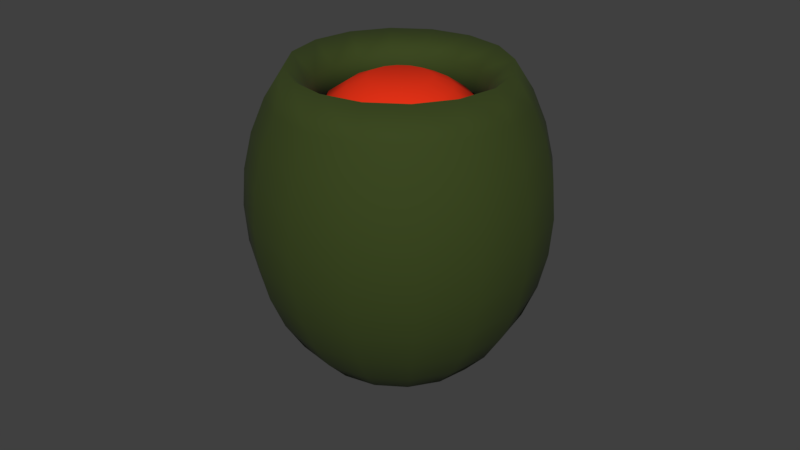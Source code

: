 # Source: Olive_grsh.blend  (saved by Blender 2.79.0; exported with 4.5.12 LTS)
import bpy
from mathutils import Matrix  # noqa: F401  (used for matrix-valued properties, if any)

bpy.ops.wm.read_factory_settings(use_empty=True)
scene = bpy.context.scene
scene.name = 'Scene'

# ---- collections
col_collection_1 = bpy.data.collections.new('Collection 1'); scene.collection.children.link(col_collection_1)

# ---- materials (node trees are filled in below, after node groups)
mat_olives = bpy.data.materials.new('Olives')
mat_olives.alpha_threshold = 0.0
mat_olives.roughness = 0.5
mat_carrot = bpy.data.materials.new('Carrot')
mat_carrot.alpha_threshold = 0.0
mat_carrot.roughness = 0.5

# ---- material node trees
mat_olives.use_nodes = True; mat_olives.node_tree.nodes.clear()
_N = mat_olives.node_tree.nodes; _L = mat_olives.node_tree.links
n0 = _N.new('ShaderNodeOutputMaterial'); n0.name = 'Material Output'; n0.location = (300, 300)
n1 = _N.new('ShaderNodeBsdfPrincipled'); n1.name = 'Principled BSDF'; n1.location = (10, 300)
n1.width = 150
n1.subsurface_method = 'BURLEY'
n1.inputs[0].default_value = (0.03179, 0.05221, 0.002608, 1.0)
n1.inputs[2].default_value = 0.9145
n1.inputs[3].default_value = 1.45
n1.inputs[9].default_value = (1.0, 1.0, 1.0)
_L.new(n1.outputs[0], n0.inputs[0])
n0.is_active_output = True
mat_carrot.use_nodes = True; mat_carrot.node_tree.nodes.clear()
_N = mat_carrot.node_tree.nodes; _L = mat_carrot.node_tree.links
n0 = _N.new('ShaderNodeOutputMaterial'); n0.name = 'Material Output'; n0.location = (300, 300)
n1 = _N.new('ShaderNodeBsdfPrincipled'); n1.name = 'Principled BSDF'; n1.location = (10, 300)
n1.width = 150
n1.subsurface_method = 'BURLEY'
n1.inputs[0].default_value = (0.8, 0.03054, 0.006663, 1.0)
n1.inputs[2].default_value = 0.9658
n1.inputs[3].default_value = 1.45
n1.inputs[9].default_value = (1.0, 1.0, 1.0)
n1.inputs[13].default_value = 0.09829
_L.new(n1.outputs[0], n0.inputs[0])
n0.is_active_output = True

# ---- world
world_world = bpy.data.worlds.new('World'); scene.world = world_world
world_world.color = (0.05088, 0.05088, 0.05088)
world_world.use_sun_shadow = False
world_world.sun_shadow_jitter_overblur = 0.0
world_world.cycles.sampling_method = 'MANUAL'

# ---- meshes
me_sphere_008 = bpy.data.meshes.new('Sphere.008')
me_sphere_008.from_pydata([(5.96e-08, 0.03729, 0.03864), (5.96e-08, 0.04144, 0.02858), (5.96e-08, 0.04485, 0.00631), (5.96e-08, 0.04144, -0.01596), (5.96e-08, 0.03729, -0.02602), (5.96e-08, 0.02492, -0.04208), (5.96e-08, 0.01716, -0.04746), (5.96e-08, 0.00875, -0.05077), (5.96e-08, -5.017e-09, -0.05189), (0.01214, 0.0293, 0.04746), (0.01427, 0.03445, 0.03864), (0.01586, 0.03828, 0.02858), (0.01683, 0.04064, 0.01766), (0.01716, 0.04144, 0.00631), (0.01683, 0.04064, -0.005044), (0.01586, 0.03828, -0.01596), (0.01427, 0.03445, -0.02602), (0.01214, 0.0293, -0.03484), (0.009535, 0.02302, -0.04208), (0.006568, 0.01586, -0.04746), (0.003348, 0.008084, -0.05077), (0.02242, 0.02242, 0.04746), (0.02637, 0.02637, 0.03864), (0.0293, 0.0293, 0.02858), (0.0311, 0.0311, 0.01766), (0.03171, 0.03171, 0.00631), (0.0311, 0.0311, -0.005044), (0.0293, 0.0293, -0.01596), (0.02637, 0.02637, -0.02602), (0.02242, 0.02242, -0.03484), (0.01762, 0.01762, -0.04208), (0.01214, 0.01214, -0.04746), (0.006187, 0.006187, -0.05077), (0.0293, 0.01214, 0.04746), (0.03445, 0.01427, 0.03864), (0.03828, 0.01586, 0.02858), (0.04064, 0.01683, 0.01766), (0.04144, 0.01716, 0.00631), (0.04064, 0.01683, -0.005044), (0.03828, 0.01586, -0.01596), (0.03445, 0.01427, -0.02602), (0.0293, 0.01214, -0.03484), (0.02302, 0.009535, -0.04208), (0.01586, 0.006568, -0.04746), (0.008084, 0.003348, -0.05077), (0.03171, -8.223e-09, 0.04746), (0.03729, -8.892e-09, 0.03864), (0.04144, -7.555e-09, 0.02858), (0.04399, -7.555e-09, 0.01766), (0.04485, -1.023e-08, 0.00631), (0.04399, -7.555e-09, -0.005044), (0.04144, -1.023e-08, -0.01596), (0.03729, -8.892e-09, -0.02602), (0.03171, -8.223e-09, -0.03484), (0.02492, -7.555e-09, -0.04208), (0.01716, -8.223e-09, -0.04746), (0.00875, -5.884e-09, -0.05077), (0.0293, -0.01214, 0.04746), (0.03445, -0.01427, 0.03864), (0.03828, -0.01586, 0.02858), (0.04064, -0.01683, 0.01766), (0.04144, -0.01716, 0.00631), (0.04064, -0.01683, -0.005044), (0.03828, -0.01586, -0.01596), (0.03445, -0.01427, -0.02602), (0.0293, -0.01214, -0.03484), (0.02302, -0.009535, -0.04208), (0.01586, -0.006568, -0.04746), (0.008084, -0.003348, -0.05077), (0.02242, -0.02242, 0.04746), (0.02637, -0.02637, 0.03864), (0.0293, -0.0293, 0.02858), (0.0311, -0.0311, 0.01766), (0.03171, -0.03171, 0.00631), (0.0311, -0.0311, -0.005044), (0.0293, -0.0293, -0.01596), (0.02637, -0.02637, -0.02602), (0.02242, -0.02242, -0.03484), (0.01762, -0.01762, -0.04208), (0.01214, -0.01214, -0.04746), (0.006187, -0.006187, -0.05077), (0.01214, -0.0293, 0.04746), (0.01427, -0.03445, 0.03864), (0.01586, -0.03828, 0.02858), (0.01683, -0.04064, 0.01766), (0.01716, -0.04144, 0.00631), (0.01683, -0.04064, -0.005044), (0.01586, -0.03828, -0.01596), (0.01427, -0.03445, -0.02602), (0.01214, -0.0293, -0.03484), (0.009535, -0.02302, -0.04208), (0.006568, -0.01586, -0.04746), (0.003348, -0.008084, -0.05077), (5.96e-08, -0.03171, 0.04746), (4.768e-08, -0.03729, 0.03864), (4.768e-08, -0.04144, 0.02858), (4.768e-08, -0.04399, 0.01766), (4.768e-08, -0.04485, 0.00631), (4.768e-08, -0.04399, -0.005044), (4.768e-08, -0.04144, -0.01596), (4.768e-08, -0.03729, -0.02602), (5.96e-08, -0.03171, -0.03484), (4.768e-08, -0.02492, -0.04208), (4.768e-08, -0.01716, -0.04746), (5.96e-08, -0.00875, -0.05077), (-0.01214, -0.0293, 0.04746), (-0.01427, -0.03445, 0.03864), (-0.01586, -0.03828, 0.02858), (-0.01683, -0.04064, 0.01766), (-0.01716, -0.04144, 0.00631), (-0.01683, -0.04064, -0.005044), (-0.01586, -0.03828, -0.01596), (-0.01427, -0.03445, -0.02602), (-0.01214, -0.0293, -0.03484), (-0.009535, -0.02302, -0.04208), (-0.006568, -0.01586, -0.04746), (-0.003348, -0.008084, -0.05077), (-0.02242, -0.02242, 0.04746), (-0.02637, -0.02637, 0.03864), (-0.0293, -0.0293, 0.02858), (-0.0311, -0.0311, 0.01766), (-0.03171, -0.03171, 0.00631), (-0.0311, -0.0311, -0.005044), (-0.0293, -0.0293, -0.01596), (-0.02637, -0.02637, -0.02602), (-0.02242, -0.02242, -0.03484), (-0.01762, -0.01762, -0.04208), (-0.01214, -0.01214, -0.04746), (-0.006187, -0.006187, -0.05077), (-0.0293, -0.01214, 0.04746), (-0.03445, -0.01427, 0.03864), (-0.03828, -0.01586, 0.02858), (-0.04064, -0.01683, 0.01766), (-0.04144, -0.01716, 0.00631), (-0.04064, -0.01683, -0.005044), (-0.03828, -0.01586, -0.01596), (-0.03445, -0.01427, -0.02602), (-0.0293, -0.01214, -0.03484), (-0.02302, -0.009535, -0.04208), (-0.01586, -0.006568, -0.04746), (-0.008084, -0.003348, -0.05077), (-0.03171, 5.811e-09, 0.04746), (-0.03729, 1.383e-08, 0.03864), (-0.04144, 1.116e-08, 0.02858), (-0.04399, 7.148e-09, 0.01766), (-0.04485, 1.249e-08, 0.00631), (-0.04399, 7.148e-09, -0.005044), (-0.04144, 1.249e-08, -0.01596), (-0.03729, 1.383e-08, -0.02602), (-0.03171, 5.811e-09, -0.03484), (-0.02492, 6.479e-09, -0.04208), (-0.01716, 5.143e-09, -0.04746), (-0.00875, -2.209e-09, -0.05077), (-0.0293, 0.01214, 0.04746), (-0.03445, 0.01427, 0.03864), (-0.03828, 0.01586, 0.02858), (-0.04064, 0.01683, 0.01766), (-0.04144, 0.01716, 0.00631), (-0.04064, 0.01683, -0.005044), (-0.03828, 0.01586, -0.01596), (-0.03445, 0.01427, -0.02602), (-0.0293, 0.01214, -0.03484), (-0.02302, 0.009535, -0.04208), (-0.01586, 0.006568, -0.04746), (-0.008084, 0.003348, -0.05077), (-0.02242, 0.02242, 0.04746), (-0.02637, 0.02637, 0.03864), (-0.0293, 0.0293, 0.02858), (-0.0311, 0.0311, 0.01766), (-0.03171, 0.03171, 0.00631), (-0.0311, 0.0311, -0.005044), (-0.0293, 0.0293, -0.01596), (-0.02637, 0.02637, -0.02602), (-0.02242, 0.02242, -0.03484), (-0.01762, 0.01762, -0.04208), (-0.01214, 0.01214, -0.04746), (-0.006187, 0.006187, -0.05077), (-0.01214, 0.0293, 0.04746), (-0.01427, 0.03445, 0.03864), (-0.01586, 0.03828, 0.02858), (-0.01683, 0.04064, 0.01766), (-0.01716, 0.04144, 0.00631), (-0.01683, 0.04064, -0.005044), (-0.01586, 0.03828, -0.01596), (-0.01427, 0.03445, -0.02602), (-0.01214, 0.0293, -0.03484), (-0.009535, 0.02302, -0.04208), (-0.006568, 0.01586, -0.04746), (-0.003348, 0.008084, -0.05077), (7.153e-08, 0.03171, 0.04746), (8.345e-08, 0.04399, 0.01766), (8.345e-08, 0.04399, -0.005044), (7.153e-08, 0.03171, -0.03484), (5.96e-08, 0.02864, 0.03125), (5.96e-08, 0.03185, 0.02349), (5.96e-08, 0.03449, 0.00631), (5.96e-08, 0.03185, -0.01087), (5.96e-08, 0.02864, -0.01863), (5.96e-08, 0.01907, -0.03098), (5.96e-08, 0.01309, -0.0351), (5.96e-08, 0.006607, -0.03762), (5.96e-08, -5.017e-09, -0.03845), (0.009071, 0.0219, 0.03464), (0.01096, 0.02646, 0.03125), (0.01219, 0.02942, 0.02349), (0.01294, 0.03125, 0.01507), (0.0132, 0.03186, 0.00631), (0.01294, 0.03125, -0.002453), (0.01219, 0.02942, -0.01087), (0.01096, 0.02646, -0.01863), (0.009309, 0.02247, -0.02542), (0.0073, 0.01762, -0.03098), (0.00501, 0.01209, -0.0351), (0.002529, 0.006104, -0.03762), (0.01676, 0.01676, 0.03464), (0.02025, 0.02025, 0.03125), (0.02252, 0.02252, 0.02349), (0.02392, 0.02392, 0.01507), (0.02439, 0.02439, 0.00631), (0.02392, 0.02392, -0.002453), (0.02252, 0.02252, -0.01087), (0.02025, 0.02025, -0.01863), (0.0172, 0.0172, -0.02542), (0.01349, 0.01349, -0.03098), (0.009257, 0.009257, -0.0351), (0.004672, 0.004672, -0.03762), (0.0219, 0.009071, 0.03464), (0.02646, 0.01096, 0.03125), (0.02942, 0.01219, 0.02349), (0.03125, 0.01294, 0.01507), (0.03186, 0.0132, 0.00631), (0.03125, 0.01294, -0.002453), (0.02942, 0.01219, -0.01087), (0.02646, 0.01096, -0.01863), (0.02247, 0.009309, -0.02542), (0.01762, 0.0073, -0.03098), (0.01209, 0.00501, -0.0351), (0.006104, 0.002528, -0.03762), (0.0237, -8.223e-09, 0.03464), (0.02864, -8.892e-09, 0.03125), (0.03185, -7.555e-09, 0.02349), (0.03382, -7.555e-09, 0.01507), (0.03449, -1.023e-08, 0.00631), (0.03382, -7.555e-09, -0.002453), (0.03185, -1.023e-08, -0.01087), (0.02864, -8.892e-09, -0.01863), (0.02433, -8.223e-09, -0.02542), (0.01907, -7.555e-09, -0.03098), (0.01309, -8.223e-09, -0.0351), (0.006607, -5.884e-09, -0.03762), (0.0219, -0.009071, 0.03464), (0.02646, -0.01096, 0.03125), (0.02942, -0.01219, 0.02349), (0.03125, -0.01294, 0.01507), (0.03186, -0.0132, 0.00631), (0.03125, -0.01294, -0.002453), (0.02942, -0.01219, -0.01087), (0.02646, -0.01096, -0.01863), (0.02247, -0.009309, -0.02542), (0.01762, -0.0073, -0.03098), (0.01209, -0.00501, -0.0351), (0.006104, -0.002528, -0.03762), (0.01676, -0.01676, 0.03464), (0.02025, -0.02025, 0.03125), (0.02252, -0.02252, 0.02349), (0.02392, -0.02392, 0.01507), (0.02439, -0.02439, 0.00631), (0.02392, -0.02392, -0.002453), (0.02252, -0.02252, -0.01087), (0.02025, -0.02025, -0.01863), (0.0172, -0.0172, -0.02542), (0.01349, -0.01349, -0.03098), (0.009257, -0.009257, -0.0351), (0.004672, -0.004672, -0.03762), (0.009071, -0.0219, 0.03464), (0.01096, -0.02646, 0.03125), (0.01219, -0.02942, 0.02349), (0.01294, -0.03125, 0.01507), (0.0132, -0.03186, 0.00631), (0.01294, -0.03125, -0.002453), (0.01219, -0.02942, -0.01087), (0.01096, -0.02646, -0.01863), (0.009309, -0.02247, -0.02542), (0.0073, -0.01762, -0.03098), (0.00501, -0.01209, -0.0351), (0.002529, -0.006104, -0.03762), (5.96e-08, -0.0237, 0.03464), (4.768e-08, -0.02864, 0.03125), (4.768e-08, -0.03185, 0.02349), (4.768e-08, -0.03382, 0.01507), (4.768e-08, -0.03449, 0.00631), (4.768e-08, -0.03382, -0.002453), (4.768e-08, -0.03185, -0.01087), (4.768e-08, -0.02864, -0.01863), (5.96e-08, -0.02433, -0.02542), (4.768e-08, -0.01907, -0.03098), (4.768e-08, -0.01309, -0.0351), (5.96e-08, -0.006607, -0.03762), (-0.009071, -0.0219, 0.03464), (-0.01096, -0.02646, 0.03125), (-0.01219, -0.02942, 0.02349), (-0.01294, -0.03125, 0.01507), (-0.0132, -0.03186, 0.00631), (-0.01294, -0.03125, -0.002453), (-0.01219, -0.02942, -0.01087), (-0.01096, -0.02646, -0.01863), (-0.009309, -0.02247, -0.02542), (-0.0073, -0.01762, -0.03098), (-0.00501, -0.01209, -0.0351), (-0.002528, -0.006104, -0.03762), (-0.01676, -0.01676, 0.03464), (-0.02025, -0.02025, 0.03125), (-0.02252, -0.02252, 0.02349), (-0.02392, -0.02392, 0.01507), (-0.02439, -0.02439, 0.00631), (-0.02392, -0.02392, -0.002453), (-0.02252, -0.02252, -0.01087), (-0.02025, -0.02025, -0.01863), (-0.0172, -0.0172, -0.02542), (-0.01349, -0.01349, -0.03098), (-0.009257, -0.009257, -0.0351), (-0.004672, -0.004672, -0.03762), (-0.0219, -0.009071, 0.03464), (-0.02646, -0.01096, 0.03125), (-0.02942, -0.01219, 0.02349), (-0.03125, -0.01294, 0.01507), (-0.03186, -0.0132, 0.00631), (-0.03125, -0.01294, -0.002453), (-0.02942, -0.01219, -0.01087), (-0.02646, -0.01096, -0.01863), (-0.02247, -0.009309, -0.02542), (-0.01762, -0.0073, -0.03098), (-0.01209, -0.00501, -0.0351), (-0.006104, -0.002528, -0.03762), (-0.0237, 5.811e-09, 0.03464), (-0.02864, 1.383e-08, 0.03125), (-0.03185, 1.116e-08, 0.02349), (-0.03382, 7.148e-09, 0.01507), (-0.03449, 1.249e-08, 0.00631), (-0.03382, 7.148e-09, -0.002453), (-0.03185, 1.249e-08, -0.01087), (-0.02864, 1.383e-08, -0.01863), (-0.02433, 5.811e-09, -0.02542), (-0.01907, 6.479e-09, -0.03098), (-0.01309, 5.143e-09, -0.0351), (-0.006607, -2.209e-09, -0.03762), (-0.0219, 0.009071, 0.03464), (-0.02646, 0.01096, 0.03125), (-0.02942, 0.01219, 0.02349), (-0.03125, 0.01294, 0.01507), (-0.03186, 0.0132, 0.00631), (-0.03125, 0.01294, -0.002453), (-0.02942, 0.01219, -0.01087), (-0.02646, 0.01096, -0.01863), (-0.02247, 0.009309, -0.02542), (-0.01762, 0.0073, -0.03098), (-0.01209, 0.00501, -0.0351), (-0.006104, 0.002528, -0.03762), (-0.01676, 0.01676, 0.03464), (-0.02025, 0.02025, 0.03125), (-0.02252, 0.02252, 0.02349), (-0.02392, 0.02392, 0.01507), (-0.02439, 0.02439, 0.00631), (-0.02392, 0.02392, -0.002453), (-0.02252, 0.02252, -0.01087), (-0.02025, 0.02025, -0.01863), (-0.0172, 0.0172, -0.02542), (-0.01349, 0.01349, -0.03098), (-0.009257, 0.009257, -0.0351), (-0.004672, 0.004672, -0.03762), (-0.009071, 0.0219, 0.03464), (-0.01096, 0.02646, 0.03125), (-0.01219, 0.02942, 0.02349), (-0.01294, 0.03125, 0.01507), (-0.0132, 0.03186, 0.00631), (-0.01294, 0.03125, -0.002453), (-0.01219, 0.02942, -0.01087), (-0.01096, 0.02646, -0.01863), (-0.009309, 0.02247, -0.02542), (-0.0073, 0.01762, -0.03098), (-0.00501, 0.01209, -0.0351), (-0.002528, 0.006104, -0.03762), (7.153e-08, 0.0237, 0.03464), (8.345e-08, 0.03382, 0.01507), (8.345e-08, 0.03382, -0.002453), (7.153e-08, 0.02433, -0.02542), (0.008051, 0.01944, 0.03698), (0.01488, 0.01488, 0.03698), (0.01944, 0.008051, 0.03698), (0.02104, -7.52e-09, 0.03698), (0.01944, -0.008051, 0.03698), (0.01488, -0.01488, 0.03698), (0.008051, -0.01944, 0.03698), (5.96e-08, -0.02104, 0.03698), (-0.008051, -0.01944, 0.03698), (-0.01488, -0.01488, 0.03698), (-0.01944, -0.008051, 0.03698), (-0.02104, 4.935e-09, 0.03698), (-0.01944, 0.008051, 0.03698), (-0.01488, 0.01488, 0.03698), (-0.008051, 0.01944, 0.03698), (7.153e-08, 0.02104, 0.03698), (0.008051, 0.01944, -0.02369), (0.01488, 0.01488, -0.02369), (0.01944, 0.008051, -0.02369), (0.02104, -7.52e-09, -0.02369), (0.01944, -0.008051, -0.02369), (0.01488, -0.01488, -0.02369), (0.008051, -0.01944, -0.02369), (5.96e-08, -0.02104, -0.02369), (-0.008051, -0.01944, -0.02369), (-0.01488, -0.01488, -0.02369), (-0.01944, -0.008051, -0.02369), (-0.02104, 4.935e-09, -0.02369), (-0.01944, 0.008051, -0.02369), (-0.01488, 0.01488, -0.02369), (-0.008051, 0.01944, -0.02369), (7.153e-08, 0.02104, -0.02369), (5.96e-08, -2.381e-09, -0.0343), (0.005762, 0.01391, 0.04107), (0.01065, 0.01065, 0.04107), (0.01391, 0.005762, 0.04107), (0.01506, -5.974e-09, 0.04107), (0.01391, -0.005762, 0.04107), (0.01065, -0.01065, 0.04107), (0.005762, -0.01391, 0.04107), (5.96e-08, -0.01506, 0.04107), (-0.005762, -0.01391, 0.04107), (-0.01065, -0.01065, 0.04107), (-0.01391, -0.005762, 0.04107), (-0.01506, 2.939e-09, 0.04107), (-0.01391, 0.005762, 0.04107), (-0.01065, 0.01065, 0.04107), (-0.005762, 0.01391, 0.04107), (7.153e-08, 0.01506, 0.04107), (0.003612, 0.00872, 0.0435), (0.006674, 0.006674, 0.0435), (0.008721, 0.003612, 0.0435), (0.009439, -4.495e-09, 0.0435), (0.008721, -0.003612, 0.0435), (0.006674, -0.006674, 0.0435), (0.003612, -0.00872, 0.0435), (5.96e-08, -0.009439, 0.0435), (-0.003612, -0.00872, 0.0435), (-0.006674, -0.006674, 0.0435), (-0.00872, -0.003612, 0.0435), (-0.009439, 1.093e-09, 0.0435), (-0.00872, 0.003612, 0.0435), (-0.006674, 0.006674, 0.0435), (-0.003612, 0.00872, 0.0435), (7.153e-08, 0.009439, 0.0435), (5.96e-08, -1.788e-09, 0.0435), (0.009585, 0.02314, 0.04105), (0.01771, 0.01771, 0.04105), (0.02314, 0.009585, 0.04105), (0.02505, -7.635e-09, 0.04105), (0.02314, -0.009585, 0.04105), (0.01771, -0.01771, 0.04105), (0.009585, -0.02314, 0.04105), (5.96e-08, -0.02505, 0.04105), (-0.009585, -0.02314, 0.04105), (-0.01771, -0.01771, 0.04105), (-0.02314, -0.009585, 0.04105), (-0.02505, 5.051e-09, 0.04105), (-0.02314, 0.009585, 0.04105), (-0.01771, 0.01771, 0.04105), (-0.009585, 0.02314, 0.04105), (7.153e-08, 0.02505, 0.04105)], [], [(190, 1, 11, 12), (7, 6, 19, 20), (2, 190, 12, 13), (8, 7, 20), (191, 2, 13, 14), (3, 191, 14, 15), (4, 3, 15, 16), (192, 4, 16, 17), (0, 189, 9, 10), (5, 192, 17, 18), (1, 0, 10, 11), (6, 5, 18, 19), (18, 17, 29, 30), (11, 10, 22, 23), (19, 18, 30, 31), (12, 11, 23, 24), (20, 19, 31, 32), (13, 12, 24, 25), (8, 20, 32), (14, 13, 25, 26), (15, 14, 26, 27), (16, 15, 27, 28), (17, 16, 28, 29), (10, 9, 21, 22), (27, 26, 38, 39), (28, 27, 39, 40), (29, 28, 40, 41), (22, 21, 33, 34), (30, 29, 41, 42), (23, 22, 34, 35), (31, 30, 42, 43), (24, 23, 35, 36), (32, 31, 43, 44), (25, 24, 36, 37), (8, 32, 44), (26, 25, 37, 38), (43, 42, 54, 55), (36, 35, 47, 48), (44, 43, 55, 56), (37, 36, 48, 49), (8, 44, 56), (38, 37, 49, 50), (39, 38, 50, 51), (40, 39, 51, 52), (41, 40, 52, 53), (34, 33, 45, 46), (42, 41, 53, 54), (35, 34, 46, 47), (52, 51, 63, 64), (53, 52, 64, 65), (46, 45, 57, 58), (54, 53, 65, 66), (47, 46, 58, 59), (55, 54, 66, 67), (48, 47, 59, 60), (56, 55, 67, 68), (49, 48, 60, 61), (8, 56, 68), (50, 49, 61, 62), (51, 50, 62, 63), (60, 59, 71, 72), (68, 67, 79, 80), (61, 60, 72, 73), (8, 68, 80), (62, 61, 73, 74), (63, 62, 74, 75), (64, 63, 75, 76), (65, 64, 76, 77), (58, 57, 69, 70), (66, 65, 77, 78), (59, 58, 70, 71), (67, 66, 78, 79), (76, 75, 87, 88), (77, 76, 88, 89), (70, 69, 81, 82), (78, 77, 89, 90), (71, 70, 82, 83), (79, 78, 90, 91), (72, 71, 83, 84), (80, 79, 91, 92), (73, 72, 84, 85), (8, 80, 92), (74, 73, 85, 86), (75, 74, 86, 87), (92, 91, 103, 104), (85, 84, 96, 97), (8, 92, 104), (86, 85, 97, 98), (87, 86, 98, 99), (88, 87, 99, 100), (89, 88, 100, 101), (82, 81, 93, 94), (90, 89, 101, 102), (83, 82, 94, 95), (91, 90, 102, 103), (84, 83, 95, 96), (101, 100, 112, 113), (94, 93, 105, 106), (102, 101, 113, 114), (95, 94, 106, 107), (103, 102, 114, 115), (96, 95, 107, 108), (104, 103, 115, 116), (97, 96, 108, 109), (8, 104, 116), (98, 97, 109, 110), (99, 98, 110, 111), (100, 99, 111, 112), (109, 108, 120, 121), (8, 116, 128), (110, 109, 121, 122), (111, 110, 122, 123), (112, 111, 123, 124), (113, 112, 124, 125), (106, 105, 117, 118), (114, 113, 125, 126), (107, 106, 118, 119), (115, 114, 126, 127), (108, 107, 119, 120), (116, 115, 127, 128), (125, 124, 136, 137), (118, 117, 129, 130), (126, 125, 137, 138), (119, 118, 130, 131), (127, 126, 138, 139), (120, 119, 131, 132), (128, 127, 139, 140), (121, 120, 132, 133), (8, 128, 140), (122, 121, 133, 134), (123, 122, 134, 135), (124, 123, 135, 136), (8, 140, 152), (134, 133, 145, 146), (135, 134, 146, 147), (136, 135, 147, 148), (137, 136, 148, 149), (130, 129, 141, 142), (138, 137, 149, 150), (131, 130, 142, 143), (139, 138, 150, 151), (132, 131, 143, 144), (140, 139, 151, 152), (133, 132, 144, 145), (150, 149, 161, 162), (143, 142, 154, 155), (151, 150, 162, 163), (144, 143, 155, 156), (152, 151, 163, 164), (145, 144, 156, 157), (8, 152, 164), (146, 145, 157, 158), (147, 146, 158, 159), (148, 147, 159, 160), (149, 148, 160, 161), (142, 141, 153, 154), (159, 158, 170, 171), (160, 159, 171, 172), (161, 160, 172, 173), (154, 153, 165, 166), (162, 161, 173, 174), (155, 154, 166, 167), (163, 162, 174, 175), (156, 155, 167, 168), (164, 163, 175, 176), (157, 156, 168, 169), (8, 164, 176), (158, 157, 169, 170), (167, 166, 178, 179), (175, 174, 186, 187), (168, 167, 179, 180), (176, 175, 187, 188), (169, 168, 180, 181), (8, 176, 188), (170, 169, 181, 182), (171, 170, 182, 183), (172, 171, 183, 184), (173, 172, 184, 185), (166, 165, 177, 178), (174, 173, 185, 186), (183, 182, 191, 3), (184, 183, 3, 4), (185, 184, 4, 192), (178, 177, 189, 0), (186, 185, 192, 5), (179, 178, 0, 1), (187, 186, 5, 6), (180, 179, 1, 190), (188, 187, 6, 7), (181, 180, 190, 2), (8, 188, 7), (182, 181, 2, 191), (383, 205, 204, 194), (200, 213, 212, 199), (195, 206, 205, 383), (201, 213, 200), (384, 207, 206, 195), (196, 208, 207, 384), (197, 209, 208, 196), (385, 210, 209, 197), (193, 203, 202, 382), (198, 211, 210, 385), (194, 204, 203, 193), (199, 212, 211, 198), (211, 223, 222, 210), (204, 216, 215, 203), (212, 224, 223, 211), (205, 217, 216, 204), (213, 225, 224, 212), (206, 218, 217, 205), (201, 225, 213), (207, 219, 218, 206), (208, 220, 219, 207), (209, 221, 220, 208), (210, 222, 221, 209), (203, 215, 214, 202), (220, 232, 231, 219), (221, 233, 232, 220), (222, 234, 233, 221), (215, 227, 226, 214), (223, 235, 234, 222), (216, 228, 227, 215), (224, 236, 235, 223), (217, 229, 228, 216), (225, 237, 236, 224), (218, 230, 229, 217), (201, 237, 225), (219, 231, 230, 218), (236, 248, 247, 235), (229, 241, 240, 228), (237, 249, 248, 236), (230, 242, 241, 229), (201, 249, 237), (231, 243, 242, 230), (232, 244, 243, 231), (233, 245, 244, 232), (234, 246, 245, 233), (227, 239, 238, 226), (235, 247, 246, 234), (228, 240, 239, 227), (245, 257, 256, 244), (246, 258, 257, 245), (239, 251, 250, 238), (247, 259, 258, 246), (240, 252, 251, 239), (248, 260, 259, 247), (241, 253, 252, 240), (249, 261, 260, 248), (242, 254, 253, 241), (201, 261, 249), (243, 255, 254, 242), (244, 256, 255, 243), (253, 265, 264, 252), (261, 273, 272, 260), (254, 266, 265, 253), (201, 273, 261), (255, 267, 266, 254), (256, 268, 267, 255), (257, 269, 268, 256), (258, 270, 269, 257), (251, 263, 262, 250), (259, 271, 270, 258), (252, 264, 263, 251), (260, 272, 271, 259), (269, 281, 280, 268), (270, 282, 281, 269), (263, 275, 274, 262), (271, 283, 282, 270), (264, 276, 275, 263), (272, 284, 283, 271), (265, 277, 276, 264), (273, 285, 284, 272), (266, 278, 277, 265), (201, 285, 273), (267, 279, 278, 266), (268, 280, 279, 267), (285, 297, 296, 284), (278, 290, 289, 277), (201, 297, 285), (279, 291, 290, 278), (280, 292, 291, 279), (281, 293, 292, 280), (282, 294, 293, 281), (275, 287, 286, 274), (283, 295, 294, 282), (276, 288, 287, 275), (284, 296, 295, 283), (277, 289, 288, 276), (294, 306, 305, 293), (287, 299, 298, 286), (295, 307, 306, 294), (288, 300, 299, 287), (296, 308, 307, 295), (289, 301, 300, 288), (297, 309, 308, 296), (290, 302, 301, 289), (201, 309, 297), (291, 303, 302, 290), (292, 304, 303, 291), (293, 305, 304, 292), (302, 314, 313, 301), (201, 321, 309), (303, 315, 314, 302), (304, 316, 315, 303), (305, 317, 316, 304), (306, 318, 317, 305), (299, 311, 310, 298), (307, 319, 318, 306), (300, 312, 311, 299), (308, 320, 319, 307), (301, 313, 312, 300), (309, 321, 320, 308), (318, 330, 329, 317), (311, 323, 322, 310), (319, 331, 330, 318), (312, 324, 323, 311), (320, 332, 331, 319), (313, 325, 324, 312), (321, 333, 332, 320), (314, 326, 325, 313), (201, 333, 321), (315, 327, 326, 314), (316, 328, 327, 315), (317, 329, 328, 316), (201, 345, 333), (327, 339, 338, 326), (328, 340, 339, 327), (329, 341, 340, 328), (330, 342, 341, 329), (323, 335, 334, 322), (331, 343, 342, 330), (324, 336, 335, 323), (332, 344, 343, 331), (325, 337, 336, 324), (333, 345, 344, 332), (326, 338, 337, 325), (343, 355, 354, 342), (336, 348, 347, 335), (344, 356, 355, 343), (337, 349, 348, 336), (345, 357, 356, 344), (338, 350, 349, 337), (201, 357, 345), (339, 351, 350, 338), (340, 352, 351, 339), (341, 353, 352, 340), (342, 354, 353, 341), (335, 347, 346, 334), (352, 364, 363, 351), (353, 365, 364, 352), (354, 366, 365, 353), (347, 359, 358, 346), (355, 367, 366, 354), (348, 360, 359, 347), (356, 368, 367, 355), (349, 361, 360, 348), (357, 369, 368, 356), (350, 362, 361, 349), (201, 369, 357), (351, 363, 362, 350), (360, 372, 371, 359), (368, 380, 379, 367), (361, 373, 372, 360), (369, 381, 380, 368), (362, 374, 373, 361), (201, 381, 369), (363, 375, 374, 362), (364, 376, 375, 363), (365, 377, 376, 364), (366, 378, 377, 365), (359, 371, 370, 358), (367, 379, 378, 366), (376, 196, 384, 375), (377, 197, 196, 376), (378, 385, 197, 377), (371, 193, 382, 370), (379, 198, 385, 378), (372, 194, 193, 371), (380, 199, 198, 379), (373, 383, 194, 372), (381, 200, 199, 380), (374, 195, 383, 373), (201, 200, 381), (375, 384, 195, 374), (453, 452, 202, 214), (454, 453, 214, 226), (455, 454, 226, 238), (456, 455, 238, 250), (457, 456, 250, 262), (458, 457, 262, 274), (459, 458, 274, 286), (460, 459, 286, 298), (461, 460, 298, 310), (462, 461, 310, 322), (463, 462, 322, 334), (464, 463, 334, 346), (465, 464, 346, 358), (466, 465, 358, 370), (467, 466, 370, 382), (452, 467, 382, 202), (393, 409, 408, 392), (401, 417, 416, 400), (394, 410, 409, 393), (387, 403, 402, 386), (386, 402, 417, 401), (395, 411, 410, 394), (388, 404, 403, 387), (395, 396, 412, 411), (389, 405, 404, 388), (397, 413, 412, 396), (390, 406, 405, 389), (398, 414, 413, 397), (391, 407, 406, 390), (399, 415, 414, 398), (392, 408, 407, 391), (400, 416, 415, 399), (415, 418, 414), (408, 418, 407), (416, 418, 415), (409, 418, 408), (417, 418, 416), (410, 418, 409), (403, 418, 402), (402, 418, 417), (411, 418, 410), (404, 418, 403), (411, 412, 418), (405, 418, 404), (413, 418, 412), (406, 418, 405), (414, 418, 413), (407, 418, 406), (392, 425, 426, 393), (400, 433, 434, 401), (393, 426, 427, 394), (386, 419, 420, 387), (401, 434, 419, 386), (394, 427, 428, 395), (387, 420, 421, 388), (396, 395, 428, 429), (388, 421, 422, 389), (396, 429, 430, 397), (389, 422, 423, 390), (397, 430, 431, 398), (390, 423, 424, 391), (398, 431, 432, 399), (391, 424, 425, 392), (399, 432, 433, 400), (419, 435, 436, 420), (434, 450, 435, 419), (427, 443, 444, 428), (420, 436, 437, 421), (429, 428, 444, 445), (421, 437, 438, 422), (429, 445, 446, 430), (422, 438, 439, 423), (430, 446, 447, 431), (423, 439, 440, 424), (431, 447, 448, 432), (424, 440, 441, 425), (432, 448, 449, 433), (425, 441, 442, 426), (433, 449, 450, 434), (426, 442, 443, 427), (440, 451, 441), (448, 451, 449), (441, 451, 442), (449, 451, 450), (442, 451, 443), (435, 451, 436), (450, 451, 435), (443, 451, 444), (436, 451, 437), (445, 444, 451), (437, 451, 438), (445, 451, 446), (438, 451, 439), (446, 451, 447), (439, 451, 440), (447, 451, 448), (9, 189, 467, 452), (189, 177, 466, 467), (177, 165, 465, 466), (165, 153, 464, 465), (153, 141, 463, 464), (141, 129, 462, 463), (129, 117, 461, 462), (117, 105, 460, 461), (105, 93, 459, 460), (93, 81, 458, 459), (81, 69, 457, 458), (69, 57, 456, 457), (57, 45, 455, 456), (45, 33, 454, 455), (33, 21, 453, 454), (21, 9, 452, 453)])
me_sphere_008.polygons.foreach_set('use_smooth', [True] * 496)
me_sphere_008.polygons.foreach_set('material_index', [0, 0, 0, 0, 0, 0, 0, 0, 0, 0, 0, 0, 0, 0, 0, 0, 0, 0, 0, 0, 0, 0, 0, 0, 0, 0, 0, 0, 0, 0, 0, 0, 0, 0, 0, 0, 0, 0, 0, 0, 0, 0, 0, 0, 0, 0, 0, 0, 0, 0, 0, 0, 0, 0, 0, 0, 0, 0, 0, 0, 0, 0, 0, 0, 0, 0, 0, 0, 0, 0, 0, 0, 0, 0, 0, 0, 0, 0, 0, 0, 0, 0, 0, 0, 0, 0, 0, 0, 0, 0, 0, 0, 0, 0, 0, 0, 0, 0, 0, 0, 0, 0, 0, 0, 0, 0, 0, 0, 0, 0, 0, 0, 0, 0, 0, 0, 0, 0, 0, 0, 0, 0, 0, 0, 0, 0, 0, 0, 0, 0, 0, 0, 0, 0, 0, 0, 0, 0, 0, 0, 0, 0, 0, 0, 0, 0, 0, 0, 0, 0, 0, 0, 0, 0, 0, 0, 0, 0, 0, 0, 0, 0, 0, 0, 0, 0, 0, 0, 0, 0, 0, 0, 0, 0, 0, 0, 0, 0, 0, 0, 0, 0, 0, 0, 0, 0, 0, 0, 0, 0, 0, 0, 0, 0, 0, 0, 0, 0, 0, 0, 0, 0, 0, 0, 0, 0, 0, 0, 0, 0, 0, 0, 0, 0, 0, 0, 0, 0, 0, 0, 0, 0, 0, 0, 0, 0, 0, 0, 0, 0, 0, 0, 0, 0, 0, 0, 0, 0, 0, 0, 0, 0, 0, 0, 0, 0, 0, 0, 0, 0, 0, 0, 0, 0, 0, 0, 0, 0, 0, 0, 0, 0, 0, 0, 0, 0, 0, 0, 0, 0, 0, 0, 0, 0, 0, 0, 0, 0, 0, 0, 0, 0, 0, 0, 0, 0, 0, 0, 0, 0, 0, 0, 0, 0, 0, 0, 0, 0, 0, 0, 0, 0, 0, 0, 0, 0, 0, 0, 0, 0, 0, 0, 0, 0, 0, 0, 0, 0, 0, 0, 0, 0, 0, 0, 0, 0, 0, 0, 0, 0, 0, 0, 0, 0, 0, 0, 0, 0, 0, 0, 0, 0, 0, 0, 0, 0, 0, 0, 0, 0, 0, 0, 0, 0, 0, 0, 0, 0, 0, 0, 0, 0, 0, 0, 0, 0, 0, 0, 0, 0, 0, 0, 0, 0, 0, 0, 0, 0, 0, 0, 0, 0, 0, 0, 0, 0, 0, 0, 0, 0, 0, 0, 0, 0, 0, 0, 0, 0, 0, 0, 1, 1, 1, 1, 1, 1, 1, 1, 1, 1, 1, 1, 1, 1, 1, 1, 1, 1, 1, 1, 1, 1, 1, 1, 1, 1, 1, 1, 1, 1, 1, 1, 1, 1, 1, 1, 1, 1, 1, 1, 1, 1, 1, 1, 1, 1, 1, 1, 1, 1, 1, 1, 1, 1, 1, 1, 1, 1, 1, 1, 1, 1, 1, 1, 1, 1, 1, 1, 1, 1, 1, 1, 1, 1, 1, 1, 1, 1, 1, 1, 0, 0, 0, 0, 0, 0, 0, 0, 0, 0, 0, 0, 0, 0, 0, 0])
me_sphere_008.materials.append(mat_olives)
me_sphere_008.materials.append(mat_carrot)
me_sphere_008.use_remesh_preserve_volume = False
me_sphere_008.use_remesh_preserve_attributes = False
me_sphere_008.use_mirror_vertex_groups = False
me_sphere_008.update()

# ---- objects
ob_olive = bpy.data.objects.new('Olive', me_sphere_008)

# ---- transforms, parenting, visibility, modifiers, constraints
ob_olive.location = (0.0, 0.0, 0.0)
ob_olive.lineart.crease_threshold = 0.0

# ---- collection membership
col_collection_1.objects.link(ob_olive)

# ---- scene / render settings (as saved in the file)
scene.frame_start = 1; scene.frame_end = 250; scene.frame_set(1)
scene.render.engine = 'CYCLES'
scene.render.resolution_percentage = 50
scene.render.dither_intensity = 0.0
scene.cycles.use_denoising = False
scene.cycles.samples = 128
scene.cycles.sampling_pattern = 'TABULATED_SOBOL'
scene.cycles.use_adaptive_sampling = False
scene.cycles.use_light_tree = False
scene.cycles.blur_glossy = 0.0
scene.cycles.sample_clamp_indirect = 0.0
scene.view_settings.view_transform = 'Standard'
bpy.context.view_layer.update()

# ---- added for rendering (the .blend has no active camera and no usable light): camera, sun
cam_auto = bpy.data.cameras.new('AutoCamera')
cam_auto.lens = 50.0
cam_auto.sensor_width = 36.0
cam_auto.clip_end = 1000.0
ob_auto_camera = bpy.data.objects.new('AutoCamera', cam_auto)
scene.collection.objects.link(ob_auto_camera)
ob_auto_camera.location = (0.185045, -0.222054, 0.145823)
ob_auto_camera.rotation_euler = (1.09748, -7.21219e-08, 0.694738)
scene.camera = ob_auto_camera
light_auto_sun = bpy.data.lights.new('AutoSun', 'SUN')
light_auto_sun.energy = 3.0
light_auto_sun.angle = 0.0523599
ob_auto_sun = bpy.data.objects.new('AutoSun', light_auto_sun)
scene.collection.objects.link(ob_auto_sun)
ob_auto_sun.rotation_euler = (0.872665, 0.174533, 0.523599)
bpy.context.view_layer.update()
